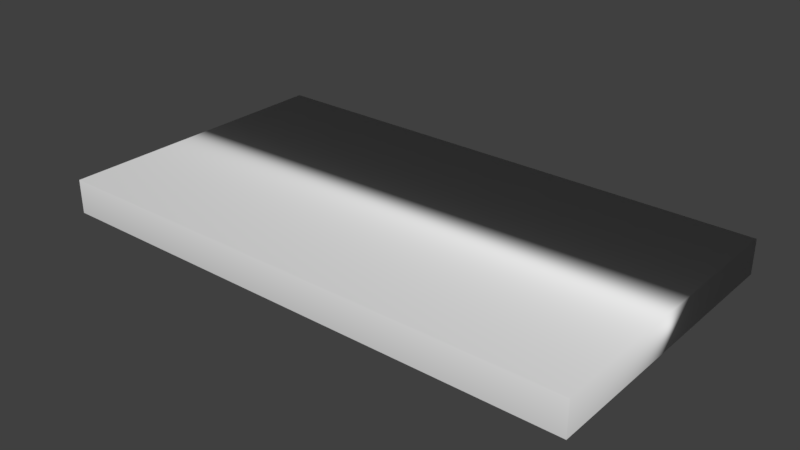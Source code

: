 # Source: Another_box.blend  (saved by Blender 2.79.0; exported with 4.5.12 LTS)
import bpy
from mathutils import Matrix  # noqa: F401  (used for matrix-valued properties, if any)

bpy.ops.wm.read_factory_settings(use_empty=True)
scene = bpy.context.scene
scene.name = 'Scene'

# ---- collections
col_collection_1 = bpy.data.collections.new('Collection 1'); scene.collection.children.link(col_collection_1)

# ---- materials (node trees are filled in below, after node groups)
mat_material_001 = bpy.data.materials.new('Material.001')
mat_material_001.alpha_threshold = 0.0
mat_material_001.use_transparent_shadow = False
mat_material_001.roughness = 0.5

# ---- material node trees

# ---- world
world_world = bpy.data.worlds.new('World'); scene.world = world_world
world_world.color = (0.05088, 0.05088, 0.05088)
world_world.use_sun_shadow = False
world_world.sun_shadow_jitter_overblur = 0.0
world_world.cycles.sampling_method = 'MANUAL'

# ---- meshes
me_cube = bpy.data.meshes.new('Cube')
me_cube.from_pydata([(-1.0, 8.563, -0.1168), (-1.0, -8.563, -0.1168), (-1.0, 8.563, 0.1168), (-1.0, -8.563, 0.1168), (1.0, 8.563, -0.1168), (1.0, -8.563, -0.1168), (1.0, 8.563, 0.1168), (1.0, -8.563, 0.1168)], [], [(0, 1, 3, 2), (2, 3, 7, 6), (6, 7, 5, 4), (4, 5, 1, 0), (2, 6, 4, 0), (7, 3, 1, 5)])
me_cube.polygons.foreach_set('use_smooth', [True] * 6)
_uv = me_cube.uv_layers.new(name='UVMap')
_uv.uv.foreach_set('vector', [0.0, 0.0, 1.0, 0.0, 1.0, 1.0, 0.0, 1.0, 0.0, 0.0, 1.0, 0.0, 1.0, 1.0, 0.0, 1.0, 0.0, 0.0, 1.0, 0.0, 1.0, 1.0, 0.0, 1.0, 0.0, 0.0, 1.0, 0.0, 1.0, 1.0, 0.0, 1.0, 0.0, 0.0, 1.0, 0.0, 1.0, 1.0, 0.0, 1.0, 0.0, 0.0, 1.0, 0.0, 1.0, 1.0, 0.0, 1.0])
me_cube.materials.append(mat_material_001)
me_cube.use_remesh_preserve_volume = False
me_cube.use_remesh_preserve_attributes = False
me_cube.use_mirror_vertex_groups = False
me_cube.update()

# ---- objects
ob_cube = bpy.data.objects.new('Cube', me_cube)

# ---- transforms, parenting, visibility, modifiers, constraints
ob_cube.location = (0.0, 0.0, 3.58)
ob_cube.scale = (6.818, 0.4354, 3.729)
ob_cube.lineart.crease_threshold = 0.0

# ---- collection membership
col_collection_1.objects.link(ob_cube)

# ---- scene / render settings (as saved in the file)
scene.frame_start = 1; scene.frame_end = 250; scene.frame_set(1)
scene.render.engine = 'BLENDER_EEVEE_NEXT'
scene.render.resolution_percentage = 50
scene.render.dither_intensity = 0.0
scene.cycles.use_denoising = False
scene.cycles.samples = 128
scene.cycles.sampling_pattern = 'TABULATED_SOBOL'
scene.cycles.use_adaptive_sampling = False
scene.cycles.use_light_tree = False
scene.cycles.blur_glossy = 0.0
scene.cycles.sample_clamp_indirect = 0.0
scene.view_settings.view_transform = 'Standard'
bpy.context.view_layer.update()

# ---- added for rendering (the .blend has no active camera and no usable light): camera, sun
cam_auto = bpy.data.cameras.new('AutoCamera')
cam_auto.lens = 50.0
cam_auto.sensor_width = 36.0
cam_auto.clip_end = 1000.0
ob_auto_camera = bpy.data.objects.new('AutoCamera', cam_auto)
scene.collection.objects.link(ob_auto_camera)
ob_auto_camera.location = (14.4022, -17.2826, 15.1022)
ob_auto_camera.rotation_euler = (1.09748, -7.21219e-08, 0.694738)
scene.camera = ob_auto_camera
light_auto_sun = bpy.data.lights.new('AutoSun', 'SUN')
light_auto_sun.energy = 3.0
light_auto_sun.angle = 0.0523599
ob_auto_sun = bpy.data.objects.new('AutoSun', light_auto_sun)
scene.collection.objects.link(ob_auto_sun)
ob_auto_sun.rotation_euler = (0.872665, 0.174533, 0.523599)
bpy.context.view_layer.update()

